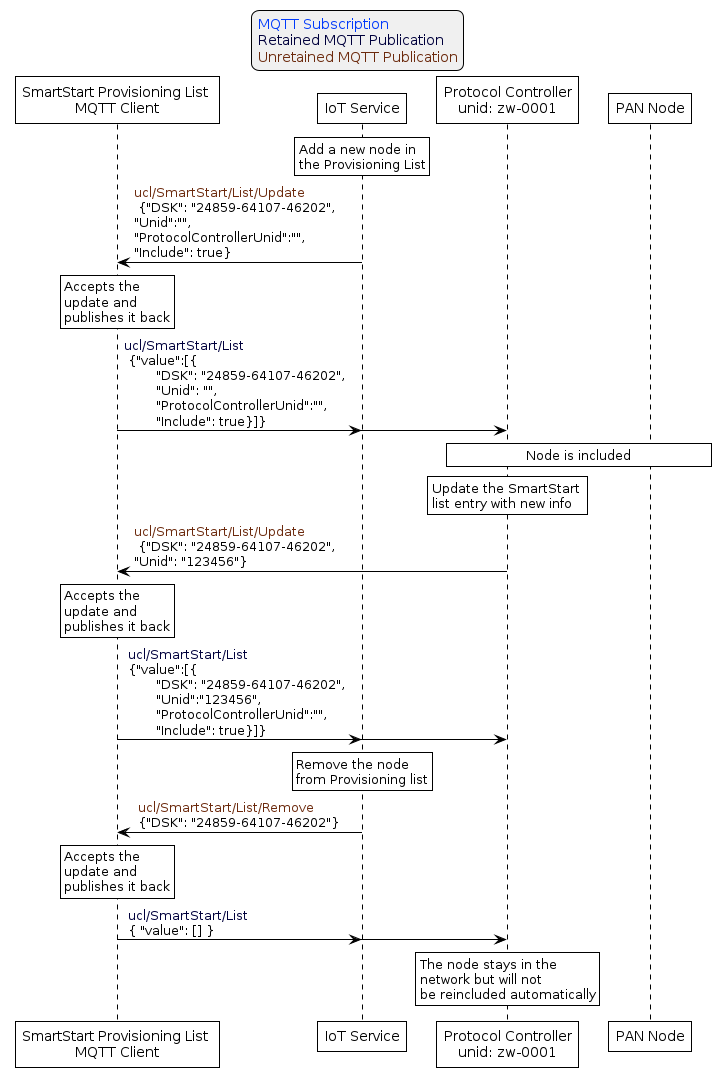

The diagram above was rendered by PlantUML. Its source (embedded in the PNG):
@startuml inline_umlgraph_15.png
' Allows to do simultaneous transmissions
!pragma teoz true

'Style matching the other figures in chapter.
!theme plain
skinparam LegendBackgroundColor #F0F0F0

legend top
<font color=#0039FB>MQTT Subscription</font>
<font color=#00003C>Retained MQTT Publication</font>
<font color=#6C2A0D>Unretained MQTT Publication</font>
endlegend

participant "SmartStart Provisioning List \nMQTT Client" as upvl
participant "IoT Service" as dev_ui
participant "Protocol Controller\nunid: zw-0001" as protocol_controller
participant "PAN Node" as pan_node

rnote over dev_ui: Add a new node in \nthe Provisioning List
dev_ui -> upvl: <font color=#6C2A0D>ucl/SmartStart/List/Update\n {"DSK": "24859-64107-46202",\n"Unid":"",\n"ProtocolControllerUnid":"",\n"Include": true}
rnote over upvl: Accepts the \nupdate and \npublishes it back
upvl -> dev_ui: <font color=#00003C>ucl/SmartStart/List\n {"value":[{\n\t"DSK": "24859-64107-46202",\n\t"Unid": "",\n\t"ProtocolControllerUnid":"",\n\t"Include": true}]}
& upvl -> protocol_controller

rnote over protocol_controller, pan_node: Node is included
rnote over protocol_controller: Update the SmartStart \nlist entry with new info
protocol_controller -> upvl: <font color=#6C2A0D>ucl/SmartStart/List/Update\n {"DSK": "24859-64107-46202",\n"Unid": "123456"}
rnote over upvl: Accepts the \nupdate and \npublishes it back
upvl-> dev_ui: <font color=#00003C> ucl/SmartStart/List\n {"value":[{\n\t"DSK": "24859-64107-46202",\n\t"Unid":"123456",\n\t"ProtocolControllerUnid":"",\n\t"Include": true}]}
& upvl-> protocol_controller:

rnote over dev_ui: Remove the node \nfrom Provisioning list
dev_ui -> upvl:  <font color=#6C2A0D> ucl/SmartStart/List/Remove \n {"DSK": "24859-64107-46202"}
rnote over upvl: Accepts the \nupdate and \npublishes it back
upvl -> dev_ui: <font color=#00003C> ucl/SmartStart/List\n { "value": [] }
& upvl -> protocol_controller
rnote over protocol_controller: The node stays in the \nnetwork but will not \nbe reincluded automatically
@enduml